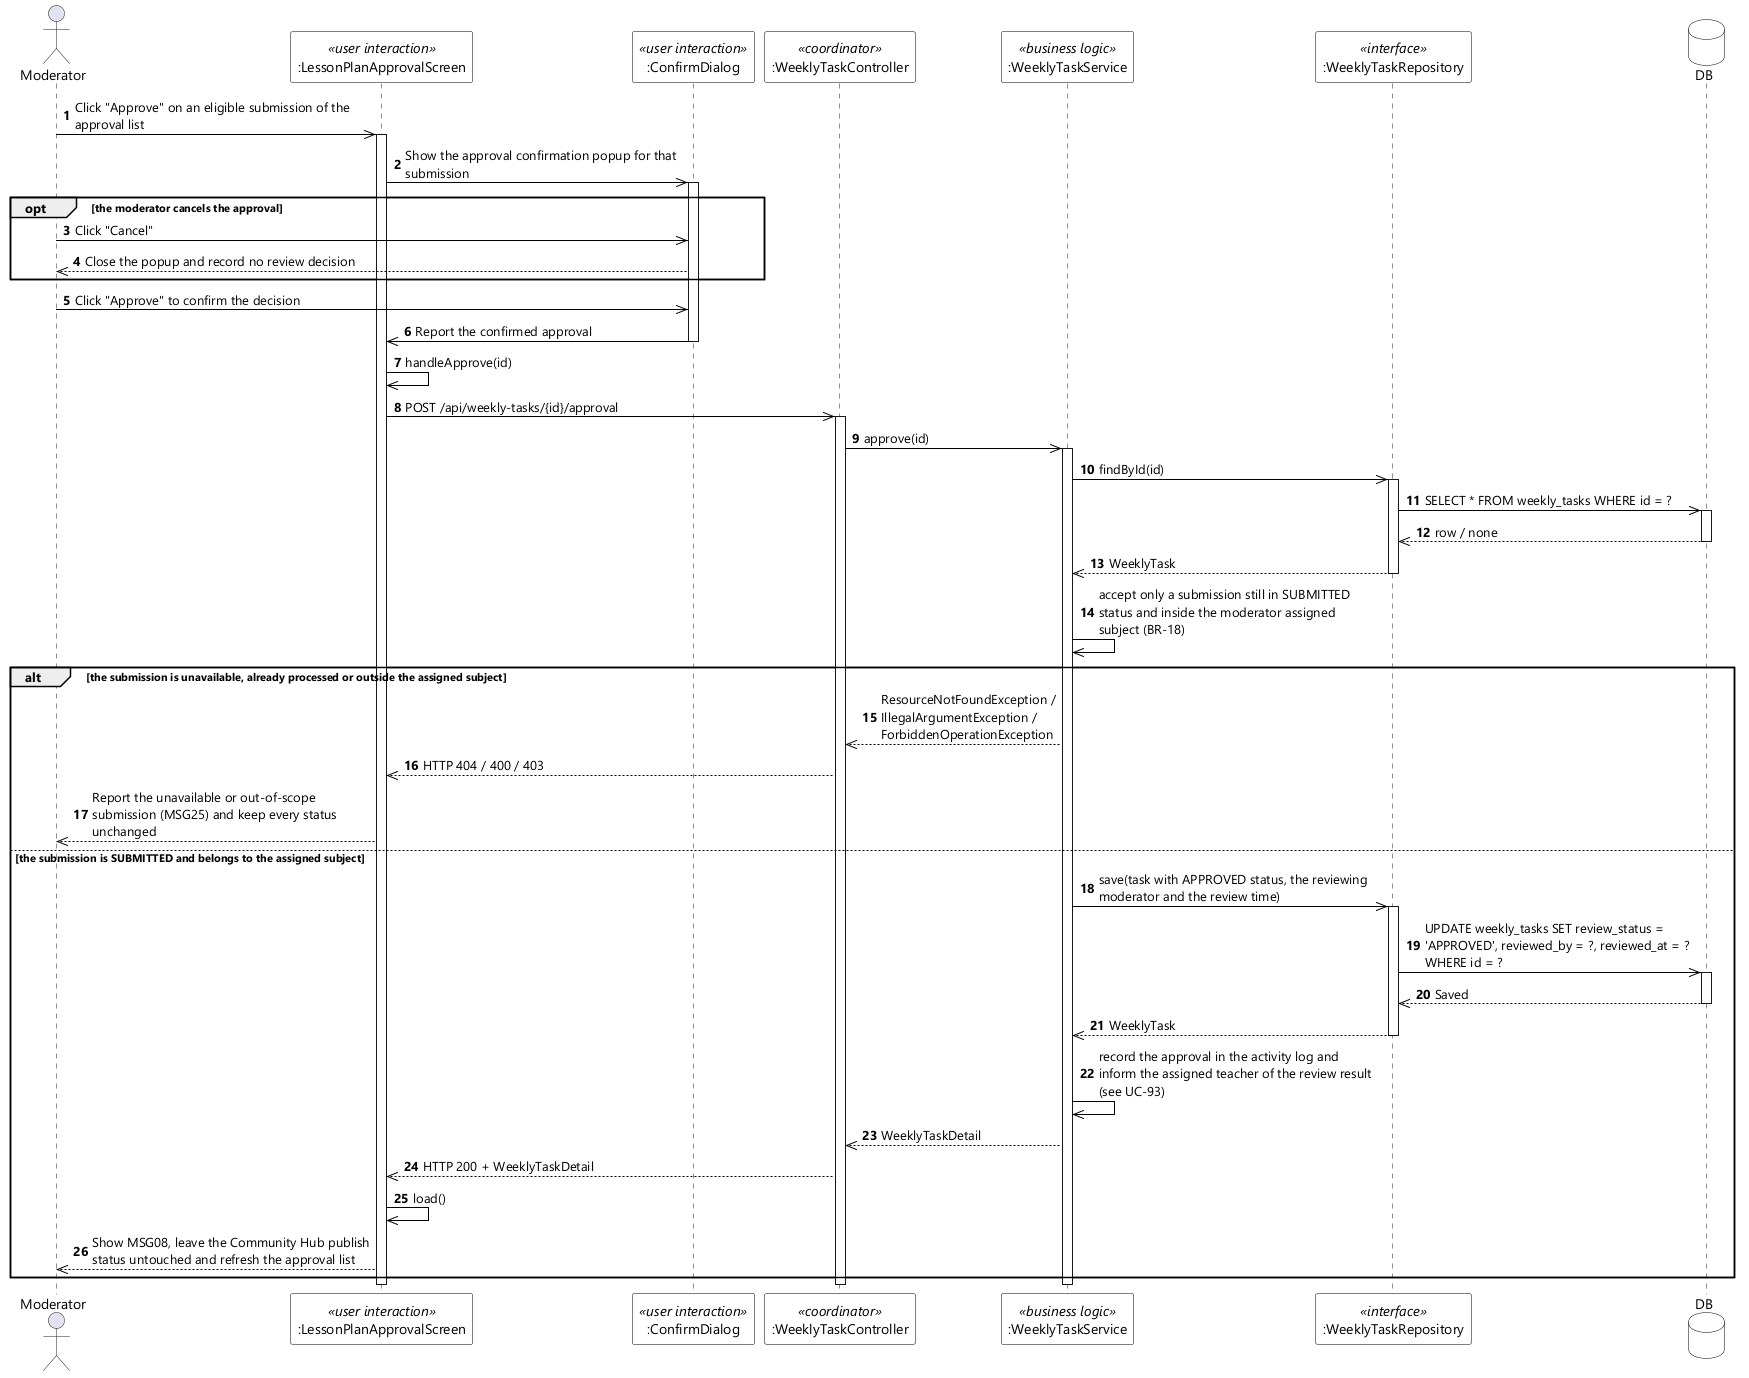

The diagram above was rendered by PlantUML. Its source (embedded in the PNG):
@startuml UC-91 Approve Lesson Plan - Sequence Diagram (stereo)
skinparamlocked dpi 96
skinparam defaultFontName "Segoe UI"
skinparam shadowing false
skinparam ParticipantBackgroundColor #FFFFFF
skinparam ParticipantBorderColor #000000
skinparam DatabaseBackgroundColor #FFFFFF
skinparam DatabaseBorderColor #000000
skinparam ArrowColor #000000
skinparam sequenceMessageAlign left
skinparam maxMessageSize 280

actor Moderator
participant ":LessonPlanApprovalScreen" as UI <<user interaction>>
participant ":ConfirmDialog" as CONFIRM <<user interaction>>
participant ":WeeklyTaskController" as CTL <<coordinator>>
participant ":WeeklyTaskService" as SVC <<business logic>>
participant ":WeeklyTaskRepository" as REPO <<interface>>
database DB

autonumber
Moderator ->> UI : Click "Approve" on an eligible submission of the approval list
activate UI
UI ->> CONFIRM : Show the approval confirmation popup for that submission
activate CONFIRM

opt the moderator cancels the approval
  Moderator ->> CONFIRM : Click "Cancel"
  CONFIRM -->> Moderator : Close the popup and record no review decision
end

Moderator ->> CONFIRM : Click "Approve" to confirm the decision
CONFIRM ->> UI : Report the confirmed approval
deactivate CONFIRM
UI ->> UI : handleApprove(id)
UI ->> CTL : POST /api/weekly-tasks/{id}/approval
activate CTL
CTL ->> SVC : approve(id)
activate SVC
SVC ->> REPO : findById(id)
activate REPO
REPO ->> DB : SELECT * FROM weekly_tasks WHERE id = ?
activate DB
DB -->> REPO : row / none
deactivate DB
REPO -->> SVC : WeeklyTask
deactivate REPO
SVC ->> SVC : accept only a submission still in SUBMITTED status and inside the moderator assigned subject (BR-18)

alt the submission is unavailable, already processed or outside the assigned subject
  SVC -->> CTL : ResourceNotFoundException / IllegalArgumentException / ForbiddenOperationException
  CTL -->> UI : HTTP 404 / 400 / 403
  UI -->> Moderator : Report the unavailable or out-of-scope submission (MSG25) and keep every status unchanged
else the submission is SUBMITTED and belongs to the assigned subject
  SVC ->> REPO : save(task with APPROVED status, the reviewing moderator and the review time)
  activate REPO
  REPO ->> DB : UPDATE weekly_tasks SET review_status = 'APPROVED', reviewed_by = ?, reviewed_at = ? WHERE id = ?
  activate DB
  DB -->> REPO : Saved
  deactivate DB
  REPO -->> SVC : WeeklyTask
  deactivate REPO
  SVC ->> SVC : record the approval in the activity log and inform the assigned teacher of the review result (see UC-93)
  SVC -->> CTL : WeeklyTaskDetail
  CTL -->> UI : HTTP 200 + WeeklyTaskDetail
  UI ->> UI : load()
  UI -->> Moderator : Show MSG08, leave the Community Hub publish status untouched and refresh the approval list
end
deactivate SVC
deactivate CTL
deactivate UI
@enduml